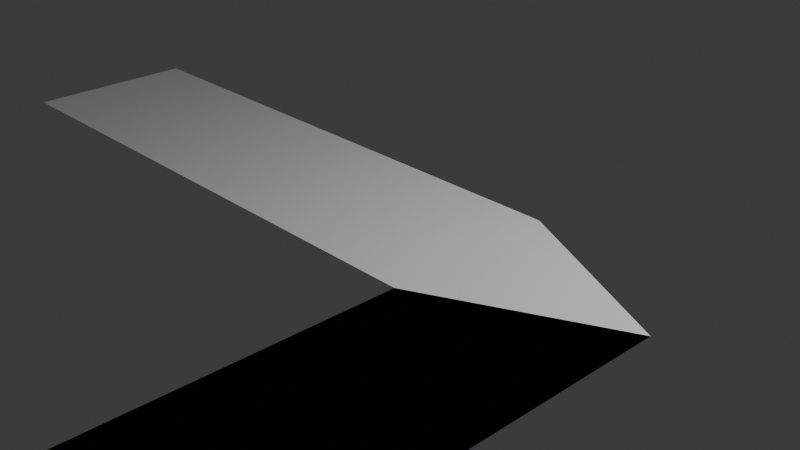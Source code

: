 # Source: arrow1.blend  (saved by Blender 4.0.36; exported with 4.5.12 LTS)
import bpy
from mathutils import Matrix  # noqa: F401  (used for matrix-valued properties, if any)

bpy.ops.wm.read_factory_settings(use_empty=True)
scene = bpy.context.scene
scene.name = 'Scene'

# ---- collections
col_collection = bpy.data.collections.new('Collection'); scene.collection.children.link(col_collection)

# ---- world
world_world = bpy.data.worlds.new('World'); scene.world = world_world
world_world.use_nodes = True; world_world.node_tree.nodes.clear()
_N = world_world.node_tree.nodes; _L = world_world.node_tree.links
n0 = _N.new('ShaderNodeOutputWorld'); n0.name = 'World Output'; n0.location = (300, 300)
n1 = _N.new('ShaderNodeBackground'); n1.name = 'Background'; n1.location = (10, 300)
n1.inputs[0].default_value = (0.05088, 0.05088, 0.05088, 1.0)
_L.new(n1.outputs[0], n0.inputs[0])
n0.is_active_output = True
world_world.color = (0.05088, 0.05088, 0.05088)
world_world.use_sun_shadow = False
world_world.sun_shadow_jitter_overblur = 0.0

# ---- cameras
cam_camera = bpy.data.cameras.new('Camera')
cam_camera.clip_end = 100.0
cam_camera.ortho_scale = 7.314

# ---- lights
light_light = bpy.data.lights.new('Light', 'POINT')
light_light.transmission_factor = 0.0
light_light.use_soft_falloff = False
light_light.energy = 1000.0
light_light.shadow_soft_size = 0.1
light_light.shadow_maximum_resolution = 0.006
light_light.use_absolute_resolution = True

# ---- meshes
me_plane = bpy.data.meshes.new('Plane')
me_plane.from_pydata([(-5.614, -1.0, 0.0), (1.0, -1.0, 0.0), (-5.614, 1.0, 0.0), (1.0, 1.0, 0.0), (1.0, -1.011, 0.0), (1.0, 0.9888, 0.0), (1.0, -1.0, 0.0), (1.0, 1.0, 0.0), (3.057, 0.0, 0.0), (3.057, 0.0, 0.0), (1.0, -6.96, 0.0), (1.0, -4.96, 0.0), (3.057, -5.96, 0.0), (3.057, -5.96, 0.0)], [], [(0, 1, 3, 2), (3, 1, 4, 5), (5, 4, 6, 7), (6, 8, 12, 10), (11, 10, 12, 13), (7, 6, 10, 11), (9, 7, 11, 13), (8, 9, 13, 12)])
_uv = me_plane.uv_layers.new(name='UVMap')
_uv.uv.foreach_set('vector', [0.0, 0.0, 1.0, 0.0, 1.0, 1.0, 0.0, 1.0, 1.0, 1.0, 1.0, 0.0, 1.0, 0.0, 1.0, 1.0, 1.0, 1.0, 1.0, 0.0, 1.0, 0.0, 1.0, 1.0, 0.0, 0.0, 0.0, 0.0, 0.0, 0.0, 0.0, 0.0, 1.0, 1.0, 1.0, 0.0, 1.0, 0.0, 1.0, 1.0, 1.0, 1.0, 1.0, 0.0, 1.0, 0.0, 1.0, 1.0, 0.0, 0.0, 0.0, 0.0, 0.0, 0.0, 0.0, 0.0, 0.0, 0.0, 0.0, 0.0, 0.0, 0.0, 0.0, 0.0])
me_plane.update()

# ---- objects
ob_light = bpy.data.objects.new('Light', light_light)
ob_camera = bpy.data.objects.new('Camera', cam_camera)
ob_plane = bpy.data.objects.new('Plane', me_plane)

# ---- transforms, parenting, visibility, modifiers, constraints
ob_light.location = (4.076, 1.005, 5.904)
ob_light.rotation_euler = (0.6503, 0.05522, 1.866)
ob_light.lock_rotations_4d = False
ob_light.empty_display_type = 'ARROWS'
ob_light.color = (0.0, 0.0, 0.0, 0.0)
ob_light.lineart.crease_threshold = 0.0
ob_camera.location = (7.359, -6.926, 4.958)
ob_camera.rotation_euler = (1.109, 0.0, 0.8149)
ob_camera.lock_rotations_4d = False
ob_camera.empty_display_type = 'ARROWS'
ob_camera.color = (0.0, 0.0, 0.0, 0.0)
ob_camera.display_type = 'WIRE'
ob_camera.lineart.crease_threshold = 0.0
ob_plane.location = (0.0, 0.0, 0.0)

# ---- collection membership
col_collection.objects.link(ob_light)
col_collection.objects.link(ob_camera)
col_collection.objects.link(ob_plane)

# ---- scene / render settings (as saved in the file)
scene.camera = ob_camera
scene.frame_start = 1; scene.frame_end = 250; scene.frame_set(1)
scene.render.engine = 'BLENDER_EEVEE_NEXT'
scene.cycles.sampling_pattern = 'TABULATED_SOBOL'
bpy.context.view_layer.update()
